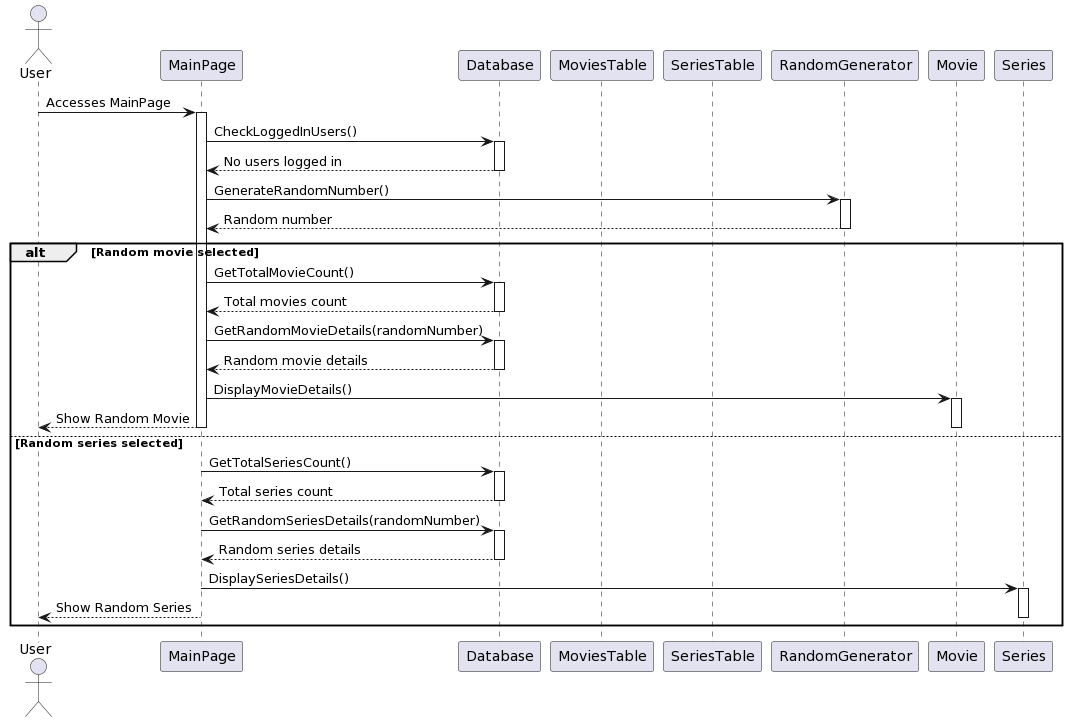

The diagram above was rendered by PlantUML. Its source (embedded in the PNG):
@startuml
actor User
participant MainPage
participant Database
participant MoviesTable
participant SeriesTable
participant RandomGenerator
participant Movie
participant Series

User -> MainPage: Accesses MainPage
activate MainPage

MainPage -> Database: CheckLoggedInUsers()
activate Database
Database --> MainPage: No users logged in
deactivate Database

MainPage -> RandomGenerator: GenerateRandomNumber()
activate RandomGenerator
RandomGenerator --> MainPage: Random number
deactivate RandomGenerator

alt Random movie selected
    MainPage -> Database: GetTotalMovieCount()
    activate Database
    Database --> MainPage: Total movies count
    deactivate Database

    MainPage -> Database: GetRandomMovieDetails(randomNumber)
    activate Database
    Database --> MainPage: Random movie details
    deactivate Database

    MainPage -> Movie: DisplayMovieDetails()
    activate Movie
    MainPage --> User: Show Random Movie
    deactivate MainPage
    deactivate Movie
else Random series selected
    MainPage -> Database: GetTotalSeriesCount()
    activate Database
    Database --> MainPage: Total series count
    deactivate Database

    MainPage -> Database: GetRandomSeriesDetails(randomNumber)
    activate Database
    Database --> MainPage: Random series details
    deactivate Database

    MainPage -> Series: DisplaySeriesDetails()
    activate Series
    MainPage --> User: Show Random Series
    deactivate MainPage
    deactivate Series
end
@enduml